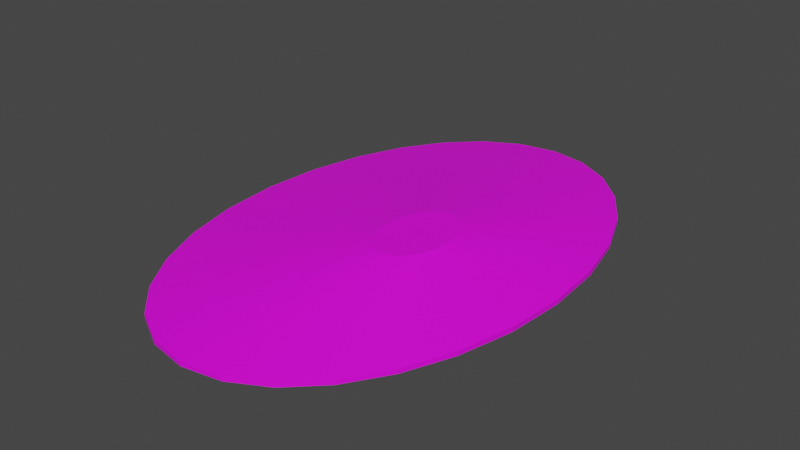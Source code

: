 # Source: terrain_gentle_hill_131.blend  (saved by Blender 3.0.42; exported with 4.5.12 LTS)
import bpy
from mathutils import Matrix  # noqa: F401  (used for matrix-valued properties, if any)

bpy.ops.wm.read_factory_settings(use_empty=True)
scene = bpy.context.scene
scene.name = 'Scene'

# ---- collections
col_collection = bpy.data.collections.new('Collection'); scene.collection.children.link(col_collection)

# ---- images (referenced by path relative to the original .blend; pixels are not part of the script)
import os
ASSET_DIR = os.environ.get("B2B_ASSET_DIR", "")  # directory of the original .blend (textures are referenced by path, not embedded)
HERE = os.path.dirname(os.path.abspath(__file__))  # packed textures are extracted next to this script under _unpacked/

def load_image(name, relpath, width, height, colorspace="sRGB"):
    """Load a texture the original file referenced (path relative to the .blend, or extracted next to this script)."""
    p = next((c for c in (os.path.join(HERE, relpath), os.path.join(ASSET_DIR, relpath)) if relpath and os.path.exists(c)), "")
    if p:
        img = bpy.data.images.load(p, check_existing=True)
        img.name = name
    else:  # same state as the original file: an image datablock whose file is absent (Cycles renders it pink)
        img = bpy.data.images.new(name, width, height)
        img.source = "FILE"
        img.filepath = "//" + (relpath or name)
    img.colorspace_settings.name = colorspace
    return img
img_background_jpg_001 = load_image('background.jpg.001', 'background.jpg', 1024, 1024, 'sRGB')

# ---- materials (node trees are filled in below, after node groups)
mat_default_obj_013 = bpy.data.materials.new('Default_OBJ.013')
mat_default_obj_013.use_transparent_shadow = False

# ---- material node trees
mat_default_obj_013.use_nodes = True; mat_default_obj_013.node_tree.nodes.clear()
_N = mat_default_obj_013.node_tree.nodes; _L = mat_default_obj_013.node_tree.links
n0 = _N.new('ShaderNodeBsdfPrincipled'); n0.name = 'Principled BSDF'; n0.location = (10, 300)
n0.distribution = 'GGX'
n0.subsurface_method = 'RANDOM_WALK_SKIN'
n0.inputs[3].default_value = 1.45
n0.inputs[27].default_value = (0.0, 0.0, 0.0, 1.0)
n0.inputs[28].default_value = 1.0
n1 = _N.new('ShaderNodeOutputMaterial'); n1.name = 'Material Output'; n1.location = (300, 300)
n2 = _N.new('ShaderNodeTexImage'); n2.name = 'Image Texture'; n2.location = (-301, 54)
n2.image = img_background_jpg_001
_L.new(n0.outputs[0], n1.inputs[0])
_L.new(n2.outputs[0], n0.inputs[0])
n1.is_active_output = True

# ---- world
world_world = bpy.data.worlds.new('World'); scene.world = world_world
world_world.use_nodes = True; world_world.node_tree.nodes.clear()
_N = world_world.node_tree.nodes; _L = world_world.node_tree.links
n0 = _N.new('ShaderNodeOutputWorld'); n0.name = 'World Output'; n0.location = (300, 300)
n1 = _N.new('ShaderNodeBackground'); n1.name = 'Background'; n1.location = (10, 300)
n1.inputs[0].default_value = (0.05088, 0.05088, 0.05088, 1.0)
_L.new(n1.outputs[0], n0.inputs[0])
n0.is_active_output = True
world_world.color = (0.05088, 0.05088, 0.05088)
world_world.use_sun_shadow = False
world_world.sun_shadow_jitter_overblur = 0.0

# ---- meshes
me_terrain_wooded_hill__106 = bpy.data.meshes.new('terrain Wooded Hill #106')
me_terrain_wooded_hill__106.from_pydata([(1.871, 0.002055, -0.09436), (1.822, 0.6574, -0.09436), (1.822, 0.6574, -0.04316), (1.871, 0.002055, -0.04316), (1.68, 1.259, -0.09436), (1.68, 1.259, -0.04316), (1.459, 1.79, -0.09436), (1.459, 1.79, -0.04316), (1.169, 2.233, -0.09436), (1.169, 2.233, -0.04316), (0.8204, 2.571, -0.09436), (0.8204, 2.571, -0.04316), (0.4258, 2.786, -0.09436), (0.4258, 2.786, -0.04316), (-0.003793, 2.862, -0.09436), (-0.003793, 2.862, -0.04316), (-0.4334, 2.786, -0.09436), (-0.4334, 2.786, -0.04316), (-0.828, 2.571, -0.09436), (-0.828, 2.571, -0.04316), (-1.176, 2.233, -0.09436), (-1.176, 2.233, -0.04316), (-1.467, 1.79, -0.09436), (-1.467, 1.79, -0.04316), (-1.688, 1.259, -0.09436), (-1.688, 1.259, -0.04316), (-1.829, 0.6574, -0.09436), (-1.829, 0.6574, -0.04316), (-1.879, 0.002055, -0.09436), (-1.879, 0.002055, -0.04316), (-1.829, -0.6533, -0.09436), (-1.829, -0.6533, -0.04316), (-1.688, -1.255, -0.09436), (-1.688, -1.255, -0.04316), (-1.467, -1.786, -0.09436), (-1.467, -1.786, -0.04316), (-1.176, -2.229, -0.09436), (-1.176, -2.229, -0.04316), (-0.828, -2.567, -0.09436), (-0.828, -2.567, -0.04316), (-0.4334, -2.782, -0.09436), (-0.4334, -2.782, -0.04316), (-0.003793, -2.858, -0.09436), (-0.003793, -2.858, -0.04316), (0.4258, -2.782, -0.09436), (0.4258, -2.782, -0.04316), (0.8204, -2.567, -0.09436), (0.8204, -2.567, -0.04316), (1.169, -2.229, -0.09436), (1.169, -2.229, -0.04316), (1.459, -1.786, -0.09436), (1.459, -1.786, -0.04316), (1.68, -1.255, -0.09436), (1.68, -1.255, -0.04316), (1.822, -0.6533, -0.09436), (1.822, -0.6533, -0.04316), (0.808, -0.1911, 0.2993), (0.8171, -0.3117, 0.2993), (0.782, -0.08032, 0.2993), (0.808, -0.4323, 0.2993), (0.7412, 0.01741, 0.2993), (0.6878, 0.09895, 0.2993), (0.6237, 0.1611, 0.2993), (0.5511, 0.2007, 0.2993), (0.472, 0.2147, 0.2993), (0.3929, 0.2007, 0.2993), (0.3203, 0.1611, 0.2993), (0.2562, 0.09895, 0.2993), (0.2028, 0.01741, 0.2993), (0.162, -0.08032, 0.2993), (0.1361, -0.1911, 0.2993), (0.1269, -0.3117, 0.2993), (0.1361, -0.4323, 0.2993), (0.162, -0.5431, 0.2993), (0.2028, -0.6408, 0.2993), (0.2562, -0.7223, 0.2993), (0.3203, -0.7845, 0.2993), (0.3929, -0.8241, 0.2993), (0.472, -0.838, 0.2993), (0.5511, -0.8241, 0.2993), (0.6237, -0.7845, 0.2993), (0.6878, -0.7223, 0.2993), (0.7412, -0.6408, 0.2993), (0.782, -0.5431, 0.2993)], [], [(0, 1, 2), (0, 2, 3), (1, 4, 5), (1, 5, 2), (8, 10, 11), (8, 11, 9), (17, 15, 14, 16), (43, 41, 40, 42), (16, 18, 19), (16, 19, 17), (18, 20, 21), (18, 21, 19), (20, 22, 23), (20, 23, 21), (22, 24, 25), (22, 25, 23), (26, 28, 29), (26, 29, 27), (28, 30, 31), (28, 31, 29), (30, 32, 33), (30, 33, 31), (7, 5, 4, 6), (36, 38, 39), (36, 39, 37), (13, 11, 10, 12), (45, 43, 42, 44), (44, 46, 47), (44, 47, 45), (46, 48, 49), (46, 49, 47), (48, 50, 51), (48, 51, 49), (50, 52, 53), (50, 53, 51), (52, 54, 55), (52, 55, 53), (54, 0, 3), (54, 3, 55), (15, 13, 12, 14), (9, 7, 6, 8), (20, 18, 16, 14, 12, 10, 8, 6, 4, 1, 0, 54, 52, 50, 48, 46, 44, 42, 40, 38, 36, 34, 32, 30, 28, 26, 24, 22), (27, 25, 24, 26), (41, 39, 38, 40), (35, 33, 32, 34), (37, 35, 34, 36), (47, 49, 81, 80), (64, 65, 66, 67, 68, 69, 70, 71, 72, 73, 74, 75, 76, 77, 78, 79, 80, 81, 82, 83, 59, 57, 56, 58, 60, 61, 62, 63), (23, 25, 69, 68), (49, 51, 82, 81), (25, 27, 70, 69), (51, 53, 83, 82), (27, 29, 71, 70), (5, 7, 60, 58), (29, 31, 72, 71), (7, 9, 61, 60), (3, 2, 56, 57), (53, 55, 59, 83), (31, 33, 73, 72), (33, 35, 74, 73), (9, 11, 62, 61), (11, 13, 63, 62), (35, 37, 75, 74), (13, 15, 64, 63), (37, 39, 76, 75), (39, 41, 77, 76), (15, 17, 65, 64), (41, 43, 78, 77), (17, 19, 66, 65), (2, 5, 58, 56), (55, 3, 57, 59), (43, 45, 79, 78), (19, 21, 67, 66), (45, 47, 80, 79), (21, 23, 68, 67)])
me_terrain_wooded_hill__106.polygons.foreach_set('use_smooth', [True] * 75)
_k = set([(0, 1), (0, 3), (0, 54), (1, 2), (1, 4), (2, 3), (2, 5), (3, 55), (4, 5), (4, 6), (5, 7), (6, 7), (6, 8), (7, 9), (8, 9), (8, 10), (9, 11), (10, 11), (10, 12), (11, 13), (12, 13), (12, 14), (13, 15), (14, 15), (14, 16), (15, 17), (16, 17), (16, 18), (17, 19), (18, 19), (18, 20), (19, 21), (20, 21), (20, 22), (21, 23), (22, 23), (22, 24), (23, 25), (24, 25), (24, 26), (25, 27), (26, 27), (26, 28), (27, 29), (28, 29), (28, 30), (29, 31), (30, 31), (30, 32), (31, 33), (32, 33), (32, 34), (33, 35), (34, 35), (34, 36), (35, 37), (36, 37), (36, 38), (37, 39), (38, 39), (38, 40), (39, 41), (40, 41), (40, 42), (41, 43), (42, 43), (42, 44), (43, 45), (44, 45), (44, 46), (45, 47), (46, 47), (46, 48), (47, 49), (48, 49), (48, 50), (49, 51), (50, 51), (50, 52), (51, 53), (52, 53), (52, 54), (53, 55), (54, 55), (56, 57), (56, 58), (57, 59), (58, 60), (59, 83), (60, 61), (61, 62), (62, 63), (63, 64), (64, 65), (65, 66), (66, 67), (67, 68), (68, 69), (69, 70), (70, 71), (71, 72), (72, 73), (73, 74), (74, 75), (75, 76), (76, 77), (77, 78), (78, 79), (79, 80), (80, 81), (81, 82), (82, 83)])
me_terrain_wooded_hill__106.attributes.new('sharp_edge', 'BOOLEAN', 'EDGE').data.foreach_set('value', [ (min(e.vertices), max(e.vertices)) in _k for e in me_terrain_wooded_hill__106.edges])
_uv = me_terrain_wooded_hill__106.uv_layers.new(name='UVMap')
_uv.uv.foreach_set('vector', [0.9874, 0.9538, 0.9874, 0.8797, 0.9937, 0.8797, 0.9874, 0.9538, 0.9937, 0.8797, 0.9937, 0.9538, 0.9874, 0.8797, 0.9874, 0.8045, 0.9937, 0.8045, 0.9874, 0.8797, 0.9937, 0.8045, 0.9937, 0.8797, 0.9874, 0.6619, 0.9874, 0.5998, 0.9937, 0.5998, 0.9874, 0.6619, 0.9937, 0.5998, 0.9937, 0.6619, 0.9874, 0.04274, 0.9874, 0.0, 0.9937, 0.0, 0.9937, 0.04274, 1.0, 0.4459, 1.0, 0.4974, 0.9937, 0.4974, 0.9937, 0.4459, 0.9937, 0.04274, 0.9937, 0.09689, 0.9874, 0.09689, 0.9937, 0.04274, 0.9874, 0.09689, 0.9874, 0.04274, 0.9937, 0.09689, 0.9937, 0.1598, 0.9874, 0.1598, 0.9937, 0.09689, 0.9874, 0.1598, 0.9874, 0.09689, 0.9937, 0.1598, 0.9937, 0.2287, 0.9874, 0.2287, 0.9937, 0.1598, 0.9874, 0.2287, 0.9874, 0.1598, 0.9937, 0.2287, 0.9937, 0.3009, 0.9874, 0.3009, 0.9937, 0.2287, 0.9874, 0.3009, 0.9874, 0.2287, 0.9937, 0.3739, 0.9937, 0.4448, 0.9874, 0.4448, 0.9937, 0.3739, 0.9874, 0.4448, 0.9874, 0.3739, 0.9937, 0.4448, 0.9937, 0.5077, 0.9874, 0.5077, 0.9937, 0.4448, 0.9874, 0.5077, 0.9874, 0.4448, 0.9937, 0.8097, 0.9937, 0.7484, 1.0, 0.7484, 0.9937, 0.8097, 1.0, 0.7484, 1.0, 0.8097, 0.9937, 0.731, 0.9937, 0.8045, 0.9874, 0.8045, 0.9874, 0.731, 0.9937, 0.6189, 0.9937, 0.5559, 1.0, 0.5559, 0.9937, 0.6189, 1.0, 0.5559, 1.0, 0.6189, 0.9937, 0.5476, 0.9937, 0.5998, 0.9874, 0.5998, 0.9874, 0.5476, 1.0, 0.4049, 1.0, 0.4459, 0.9937, 0.4459, 0.9937, 0.4049, 0.9937, 0.4049, 0.9937, 0.3518, 1.0, 0.3518, 0.9937, 0.4049, 1.0, 0.3518, 1.0, 0.4049, 0.9937, 0.3518, 0.9937, 0.2894, 1.0, 0.2894, 0.9937, 0.3518, 1.0, 0.2894, 1.0, 0.3518, 0.9937, 0.2894, 0.9937, 0.2204, 1.0, 0.2204, 0.9937, 0.2894, 1.0, 0.2204, 1.0, 0.2894, 0.9937, 0.2204, 0.9937, 0.1473, 1.0, 0.1473, 0.9937, 0.2204, 1.0, 0.1473, 1.0, 0.2204, 0.9937, 0.1473, 0.9937, 0.07295, 1.0, 0.07295, 0.9937, 0.1473, 1.0, 0.07295, 1.0, 0.1473, 0.9937, 0.07295, 0.9937, 0.0, 1.0, 0.0, 0.9937, 0.07295, 1.0, 0.0, 1.0, 0.07295, 0.9937, 0.5077, 0.9937, 0.5476, 0.9874, 0.5476, 0.9874, 0.5077, 0.9937, 0.6619, 0.9937, 0.731, 0.9874, 0.731, 0.9874, 0.6619, 0.01815, 0.9875, 0.01734, 0.9882, 0.01645, 0.9886, 0.01551, 0.9887, 0.01459, 0.9884, 0.01378, 0.9879, 0.01308, 0.9871, 0.01252, 0.9862, 0.01213, 0.985, 0.01192, 0.9837, 0.01192, 0.9823, 0.01214, 0.9809, 0.01254, 0.9797, 0.01311, 0.9786, 0.01381, 0.9777, 0.01462, 0.977, 0.0155, 0.9766, 0.01645, 0.9765, 0.01736, 0.9768, 0.01818, 0.9773, 0.01888, 0.9781, 0.01943, 0.979, 0.01983, 0.9802, 0.02003, 0.9815, 0.02003, 0.9829, 0.01982, 0.9843, 0.01942, 0.9856, 0.01885, 0.9866, 0.9874, 0.3739, 0.9874, 0.3009, 0.9937, 0.3009, 0.9937, 0.3739, 1.0, 0.4974, 1.0, 0.5559, 0.9937, 0.5559, 0.9937, 0.4974, 1.0, 0.6839, 1.0, 0.7484, 0.9937, 0.7484, 0.9937, 0.6839, 1.0, 0.6189, 1.0, 0.6839, 0.9937, 0.6839, 0.9937, 0.6189, 0.309, 0.7352, 0.3183, 0.6724, 0.5157, 0.6123, 0.514, 0.6238, 0.6314, 0.5654, 0.6359, 0.5749, 0.6373, 0.5857, 0.6356, 0.5973, 0.631, 0.6092, 0.6237, 0.6209, 0.614, 0.632, 0.6019, 0.642, 0.5884, 0.65, 0.5747, 0.6555, 0.5612, 0.6585, 0.5485, 0.6588, 0.5371, 0.6566, 0.5273, 0.6517, 0.5198, 0.6442, 0.5153, 0.6346, 0.514, 0.6238, 0.5157, 0.6123, 0.5202, 0.6004, 0.5275, 0.5887, 0.5372, 0.5776, 0.5493, 0.5676, 0.5628, 0.5595, 0.5765, 0.554, 0.59, 0.5511, 0.6027, 0.5508, 0.6142, 0.553, 0.6239, 0.5579, 0.9448, 0.6555, 0.9054, 0.7192, 0.6237, 0.6209, 0.631, 0.6092, 0.3183, 0.6724, 0.3431, 0.6079, 0.5202, 0.6004, 0.5157, 0.6123, 0.9054, 0.7192, 0.8524, 0.7794, 0.614, 0.632, 0.6237, 0.6209, 0.3431, 0.6079, 0.3825, 0.5442, 0.5275, 0.5887, 0.5202, 0.6004, 0.8524, 0.7794, 0.7868, 0.8339, 0.6019, 0.642, 0.614, 0.632, 0.6489, 0.3559, 0.722, 0.3401, 0.59, 0.5511, 0.5765, 0.554, 0.7868, 0.8339, 0.7136, 0.8776, 0.5884, 0.65, 0.6019, 0.642, 0.722, 0.3401, 0.7911, 0.3382, 0.6027, 0.5508, 0.59, 0.5511, 0.5012, 0.4295, 0.5744, 0.3858, 0.5628, 0.5595, 0.5493, 0.5676, 0.3825, 0.5442, 0.4355, 0.4839, 0.5372, 0.5776, 0.5275, 0.5887, 0.7136, 0.8776, 0.639, 0.9075, 0.5747, 0.6555, 0.5884, 0.65, 0.639, 0.9075, 0.5659, 0.9233, 0.5612, 0.6585, 0.5747, 0.6555, 0.7911, 0.3382, 0.8534, 0.3504, 0.6142, 0.553, 0.6027, 0.5508, 0.8534, 0.3504, 0.9062, 0.3769, 0.6239, 0.5579, 0.6142, 0.553, 0.5659, 0.9233, 0.4968, 0.9252, 0.5485, 0.6588, 0.5612, 0.6585, 0.9062, 0.3769, 0.947, 0.4175, 0.6314, 0.5654, 0.6239, 0.5579, 0.4968, 0.9252, 0.4345, 0.913, 0.5371, 0.6566, 0.5485, 0.6588, 0.4345, 0.913, 0.3817, 0.8865, 0.5273, 0.6517, 0.5371, 0.6566, 0.947, 0.4175, 0.9717, 0.4695, 0.6359, 0.5749, 0.6314, 0.5654, 0.3817, 0.8865, 0.3409, 0.8459, 0.5198, 0.6442, 0.5273, 0.6517, 0.9717, 0.4695, 0.9789, 0.5282, 0.6373, 0.5857, 0.6359, 0.5749, 0.5744, 0.3858, 0.6489, 0.3559, 0.5765, 0.554, 0.5628, 0.5595, 0.4355, 0.4839, 0.5012, 0.4295, 0.5493, 0.5676, 0.5372, 0.5776, 0.3409, 0.8459, 0.3162, 0.7939, 0.5153, 0.6346, 0.5198, 0.6442, 0.9789, 0.5282, 0.9697, 0.591, 0.6356, 0.5973, 0.6373, 0.5857, 0.3162, 0.7939, 0.309, 0.7352, 0.514, 0.6238, 0.5153, 0.6346, 0.9697, 0.591, 0.9448, 0.6555, 0.631, 0.6092, 0.6356, 0.5973])
me_terrain_wooded_hill__106.materials.append(mat_default_obj_013)
me_terrain_wooded_hill__106.use_remesh_fix_poles = True
me_terrain_wooded_hill__106.use_remesh_preserve_attributes = False
me_terrain_wooded_hill__106.use_paint_bone_selection = False
me_terrain_wooded_hill__106.use_paint_mask = True
me_terrain_wooded_hill__106.update()
me_terrain_wooded_hill__106.normals_split_custom_set([tuple(v) for v in zip(*[iter([0.9972, 0.07535, 1.052e-07, 0.9972, 0.07535, 0.0, 0.9972, 0.07535, 5.478e-09, 0.9972, 0.07535, 1.052e-07, 0.9972, 0.07535, 5.478e-09, 0.9972, 0.07535, 1.107e-07, 0.9736, 0.2284, 0.0, 0.9736, 0.2284, 0.0, 0.9736, 0.2284, 0.0, 0.9736, 0.2284, 0.0, 0.9736, 0.2284, 0.0, 0.9736, 0.2284, 0.0, 0.6962, 0.7178, 0.0, 0.6962, 0.7178, 0.0, 0.6962, 0.7178, 0.0, 0.6962, 0.7178, 0.0, 0.6962, 0.7178, 0.0, 0.6962, 0.7178, 0.0, -0.1733, 0.9849, 0.0, -0.1733, 0.9849, 0.0, -0.1733, 0.9849, 0.0, -0.1733, 0.9849, 0.0, -0.1733, -0.9849, 0.0, -0.1733, -0.9849, 0.0, -0.1733, -0.9849, 0.0, -0.1733, -0.9849, 0.0, -0.4791, 0.8778, 0.0, -0.4791, 0.8778, 0.0, -0.4791, 0.8778, 0.0, -0.4791, 0.8778, 0.0, -0.4791, 0.8778, 0.0, -0.4791, 0.8778, 0.0, -0.6962, 0.7178, 0.0, -0.6962, 0.7178, 0.0, -0.6962, 0.7178, 0.0, -0.6962, 0.7178, 0.0, -0.6962, 0.7178, 0.0, -0.6962, 0.7178, 0.0, -0.8364, 0.5481, 0.0, -0.8364, 0.5481, 0.0, -0.8364, 0.5481, 0.0, -0.8364, 0.5481, 0.0, -0.8364, 0.5481, 0.0, -0.8364, 0.5481, 0.0, -0.9229, 0.385, 0.0, -0.9229, 0.385, 0.0, -0.9229, 0.385, 0.0, -0.9229, 0.385, 0.0, -0.9229, 0.385, 0.0, -0.9229, 0.385, 0.0, -0.9972, 0.07535, 5.478e-09, -0.9972, 0.07535, 1.107e-07, -0.9972, 0.07535, 1.052e-07, -0.9972, 0.07535, 5.478e-09, -0.9972, 0.07535, 1.052e-07, -0.9972, 0.07535, 0.0, -0.9972, -0.07535, -1.052e-07, -0.9972, -0.07535, 0.0, -0.9972, -0.07535, -5.478e-09, -0.9972, -0.07535, -1.052e-07, -0.9972, -0.07535, -5.478e-09, -0.9972, -0.07535, -1.107e-07, -0.9736, -0.2284, 0.0, -0.9736, -0.2284, 0.0, -0.9736, -0.2284, 0.0, -0.9736, -0.2284, 0.0, -0.9736, -0.2284, 0.0, -0.9736, -0.2284, 0.0, 0.9229, 0.385, 0.0, 0.9229, 0.385, 0.0, 0.9229, 0.385, 0.0, 0.9229, 0.385, 0.0, -0.6962, -0.7178, 0.0, -0.6962, -0.7178, 0.0, -0.6962, -0.7178, 0.0, -0.6962, -0.7178, 0.0, -0.6962, -0.7178, 0.0, -0.6962, -0.7178, 0.0, 0.4791, 0.8778, 0.0, 0.4791, 0.8778, 0.0, 0.4791, 0.8778, 0.0, 0.4791, 0.8778, 0.0, 0.1733, -0.9849, 0.0, 0.1733, -0.9849, 0.0, 0.1733, -0.9849, 0.0, 0.1733, -0.9849, 0.0, 0.4791, -0.8778, 0.0, 0.4791, -0.8778, 0.0, 0.4791, -0.8778, 0.0, 0.4791, -0.8778, 0.0, 0.4791, -0.8778, 0.0, 0.4791, -0.8778, 0.0, 0.6962, -0.7178, 0.0, 0.6962, -0.7178, 0.0, 0.6962, -0.7178, 0.0, 0.6962, -0.7178, 0.0, 0.6962, -0.7178, 0.0, 0.6962, -0.7178, 0.0, 0.8364, -0.5481, 0.0, 0.8364, -0.5481, 0.0, 0.8364, -0.5481, 0.0, 0.8364, -0.5481, 0.0, 0.8364, -0.5481, 0.0, 0.8364, -0.5481, 0.0, 0.9229, -0.385, 0.0, 0.9229, -0.385, 0.0, 0.9229, -0.385, 0.0, 0.9229, -0.385, 0.0, 0.9229, -0.385, 0.0, 0.9229, -0.385, 0.0, 0.9736, -0.2284, 0.0, 0.9736, -0.2284, 0.0, 0.9736, -0.2284, 0.0, 0.9736, -0.2284, 0.0, 0.9736, -0.2284, 0.0, 0.9736, -0.2284, 0.0, 0.9972, -0.07535, -5.478e-09, 0.9972, -0.07535, -1.107e-07, 0.9972, -0.07535, -1.052e-07, 0.9972, -0.07535, -5.478e-09, 0.9972, -0.07535, -1.052e-07, 0.9972, -0.07535, 0.0, 0.1733, 0.9849, 0.0, 0.1733, 0.9849, 0.0, 0.1733, 0.9849, 0.0, 0.1733, 0.9849, 0.0, 0.8364, 0.5481, 0.0, 0.8364, 0.5481, 0.0, 0.8364, 0.5481, 0.0, 0.8364, 0.5481, 0.0, 8.92e-10, 1.717e-07, -1.0, 8.92e-10, 1.717e-07, -1.0, 8.92e-10, 1.717e-07, -1.0, 8.92e-10, 1.717e-07, -1.0, 8.92e-10, 1.717e-07, -1.0, 8.92e-10, 1.717e-07, -1.0, 8.92e-10, 1.717e-07, -1.0, 8.92e-10, 1.717e-07, -1.0, 8.92e-10, 1.717e-07, -1.0, 8.92e-10, 1.717e-07, -1.0, 8.92e-10, 1.717e-07, -1.0, 8.92e-10, 1.717e-07, -1.0, 8.92e-10, 1.717e-07, -1.0, 8.92e-10, 1.717e-07, -1.0, 8.92e-10, 1.717e-07, -1.0, 8.92e-10, 1.717e-07, -1.0, 8.92e-10, 1.717e-07, -1.0, 8.92e-10, 1.717e-07, -1.0, 8.92e-10, 1.717e-07, -1.0, 8.92e-10, 1.717e-07, -1.0, 8.92e-10, 1.717e-07, -1.0, 8.92e-10, 1.717e-07, -1.0, 8.92e-10, 1.717e-07, -1.0, 8.92e-10, 1.717e-07, -1.0, 8.92e-10, 1.717e-07, -1.0, 8.92e-10, 1.717e-07, -1.0, 8.92e-10, 1.717e-07, -1.0, 8.92e-10, 1.717e-07, -1.0, -0.9736, 0.2284, 0.0, -0.9736, 0.2284, 0.0, -0.9736, 0.2284, 0.0, -0.9736, 0.2284, 0.0, -0.4791, -0.8778, 0.0, -0.4791, -0.8778, 0.0, -0.4791, -0.8778, 0.0, -0.4791, -0.8778, 0.0, -0.9229, -0.385, 0.0, -0.9229, -0.385, 0.0, -0.9229, -0.385, 0.0, -0.9229, -0.385, 0.0, -0.8364, -0.5481, 0.0, -0.8364, -0.5481, 0.0, -0.8364, -0.5481, 0.0, -0.8364, -0.5481, 0.0, 0.1184, -0.1748, 0.9775, 0.1826, -0.1621, 0.9697, 0.2044, -0.1545, 0.9666, 0.1404, -0.1719, 0.9751, 8.23e-09, -1.633e-07, 1.0, 8.23e-09, -1.633e-07, 1.0, 8.23e-09, -1.633e-07, 1.0, 8.23e-09, -1.633e-07, 1.0, 8.23e-09, -1.633e-07, 1.0, 8.23e-09, -1.633e-07, 1.0, 8.23e-09, -1.633e-07, 1.0, 8.23e-09, -1.633e-07, 1.0, 8.23e-09, -1.633e-07, 1.0, 8.23e-09, -1.633e-07, 1.0, 8.23e-09, -1.633e-07, 1.0, 8.23e-09, -1.633e-07, 1.0, 8.23e-09, -1.633e-07, 1.0, 8.23e-09, -1.633e-07, 1.0, 8.23e-09, -1.633e-07, 1.0, 8.23e-09, -1.633e-07, 1.0, 8.23e-09, -1.633e-07, 1.0, 8.23e-09, -1.633e-07, 1.0, 8.23e-09, -1.633e-07, 1.0, 8.23e-09, -1.633e-07, 1.0, 8.23e-09, -1.633e-07, 1.0, 8.23e-09, -1.633e-07, 1.0, 8.23e-09, -1.633e-07, 1.0, 8.23e-09, -1.633e-07, 1.0, 8.23e-09, -1.633e-07, 1.0, 8.23e-09, -1.633e-07, 1.0, 8.23e-09, -1.633e-07, 1.0, 8.23e-09, -1.633e-07, 1.0, -0.1279, 0.07073, 0.9893, -0.1467, 0.04993, 0.9879, -0.1498, 0.04557, 0.9877, -0.1322, 0.06661, 0.989, 0.1826, -0.1621, 0.9697, 0.2409, -0.1364, 0.9609, 0.2567, -0.1257, 0.9583, 0.2044, -0.1545, 0.9666, -0.1467, 0.04993, 0.9879, -0.1605, 0.02664, 0.9867, -0.1621, 0.02277, 0.9865, -0.1498, 0.04557, 0.9877, 0.2409, -0.1364, 0.9609, 0.2859, -0.09778, 0.9533, 0.2928, -0.0885, 0.9521, 0.2567, -0.1257, 0.9583, -0.1605, 0.02664, 0.9867, -0.1681, 0.001154, 0.9858, -0.1685, -0.001329, 0.9857, -0.1621, 0.02277, 0.9865, 0.2401, 0.08619, 0.9669, 0.1915, 0.1109, 0.9752, 0.2132, 0.1014, 0.9717, 0.2581, 0.07317, 0.9633, -0.1681, 0.001154, 0.9858, -0.1688, -0.0257, 0.9853, -0.1687, -0.02638, 0.9853, -0.1685, -0.001329, 0.9857, 0.1915, 0.1109, 0.9752, 0.1402, 0.126, 0.9821, 0.162, 0.1207, 0.9794, 0.2132, 0.1014, 0.9717, 0.308, 0.003823, 0.9514, 0.2816, 0.05041, 0.9582, 0.2921, 0.03677, 0.9557, 0.3102, -0.004397, 0.9507, 0.2859, -0.09778, 0.9533, 0.3102, -0.04867, 0.9494, 0.3105, -0.04688, 0.9494, 0.2928, -0.0885, 0.9521, -0.1688, -0.0257, 0.9853, -0.1621, -0.05289, 0.9854, -0.1624, -0.05199, 0.9854, -0.1687, -0.02638, 0.9853, -0.1621, -0.05289, 0.9854, -0.1477, -0.0795, 0.9858, -0.149, -0.07765, 0.9858, -0.1624, -0.05199, 0.9854, 0.1402, 0.126, 0.9821, 0.08959, 0.133, 0.9871, 0.1079, 0.1312, 0.9855, 0.162, 0.1207, 0.9794, 0.08959, 0.133, 0.9871, 0.04158, 0.1332, 0.9902, 0.05388, 0.1337, 0.9896, 0.1079, 0.1312, 0.9855, -0.1477, -0.0795, 0.9858, -0.1253, -0.1051, 0.9865, -0.1273, -0.1032, 0.9865, -0.149, -0.07765, 0.9858, 0.04158, 0.1332, 0.9902, -0.002149, 0.1279, 0.9918, 0.002989, 0.1288, 0.9917, 0.05388, 0.1337, 0.9896, -0.1253, -0.1051, 0.9865, -0.09412, -0.129, 0.9872, -0.09557, -0.1281, 0.9871, -0.1273, -0.1032, 0.9865, -0.09412, -0.129, 0.9872, -0.05351, -0.1501, 0.9872, -0.05159, -0.1509, 0.9872, -0.09557, -0.1281, 0.9871, -0.002149, 0.1279, 0.9918, -0.04111, 0.1183, 0.9921, -0.0418, 0.1181, 0.9921, 0.002989, 0.1288, 0.9917, -0.05351, -0.1501, 0.9872, -0.003618, -0.1663, 0.9861, 0.005044, -0.1683, 0.9857, -0.05159, -0.1509, 0.9872, -0.04111, 0.1183, 0.9921, -0.07513, 0.1051, 0.9916, -0.07904, 0.1032, 0.9915, -0.0418, 0.1181, 0.9921, 0.2816, 0.05041, 0.9582, 0.2401, 0.08619, 0.9669, 0.2581, 0.07317, 0.9633, 0.2921, 0.03677, 0.9557, 0.3102, -0.04867, 0.9494, 0.308, 0.003823, 0.9514, 0.3102, -0.004397, 0.9507, 0.3105, -0.04688, 0.9494, -0.003618, -0.1663, 0.9861, 0.05454, -0.1754, 0.983, 0.07135, -0.1763, 0.9818, 0.005044, -0.1683, 0.9857, -0.07513, 0.1051, 0.9916, -0.104, 0.08915, 0.9906, -0.1088, 0.08588, 0.9903, -0.07904, 0.1032, 0.9915, 0.05454, -0.1754, 0.983, 0.1184, -0.1748, 0.9775, 0.1404, -0.1719, 0.9751, 0.07135, -0.1763, 0.9818, -0.104, 0.08915, 0.9906, -0.1279, 0.07073, 0.9893, -0.1322, 0.06661, 0.989, -0.1088, 0.08588, 0.9903])] * 3)])

# ---- objects
ob_terrain_gentle_hill__131 = bpy.data.objects.new('terrain Gentle Hill #131', me_terrain_wooded_hill__106)

# ---- transforms, parenting, visibility, modifiers, constraints
ob_terrain_gentle_hill__131.location = (0.0, 0.0, 0.0)

# ---- collection membership
col_collection.objects.link(ob_terrain_gentle_hill__131)

# ---- scene / render settings (as saved in the file)
scene.frame_start = 1; scene.frame_end = 250; scene.frame_set(1)
scene.render.engine = 'BLENDER_EEVEE_NEXT'
scene.cycles.sampling_pattern = 'TABULATED_SOBOL'
scene.cycles.use_light_tree = False
scene.view_settings.view_transform = 'Filmic'
bpy.context.view_layer.update()

# ---- added for rendering (the .blend has no active camera and no usable light): camera, sun
cam_auto = bpy.data.cameras.new('AutoCamera')
cam_auto.lens = 50.0
cam_auto.sensor_width = 36.0
cam_auto.clip_end = 1000.0
ob_auto_camera = bpy.data.objects.new('AutoCamera', cam_auto)
scene.collection.objects.link(ob_auto_camera)
ob_auto_camera.location = (6.3349, -7.60438, 5.17344)
ob_auto_camera.rotation_euler = (1.09748, -7.21219e-08, 0.694738)
scene.camera = ob_auto_camera
light_auto_sun = bpy.data.lights.new('AutoSun', 'SUN')
light_auto_sun.energy = 3.0
light_auto_sun.angle = 0.0523599
ob_auto_sun = bpy.data.objects.new('AutoSun', light_auto_sun)
scene.collection.objects.link(ob_auto_sun)
ob_auto_sun.rotation_euler = (0.872665, 0.174533, 0.523599)
bpy.context.view_layer.update()
